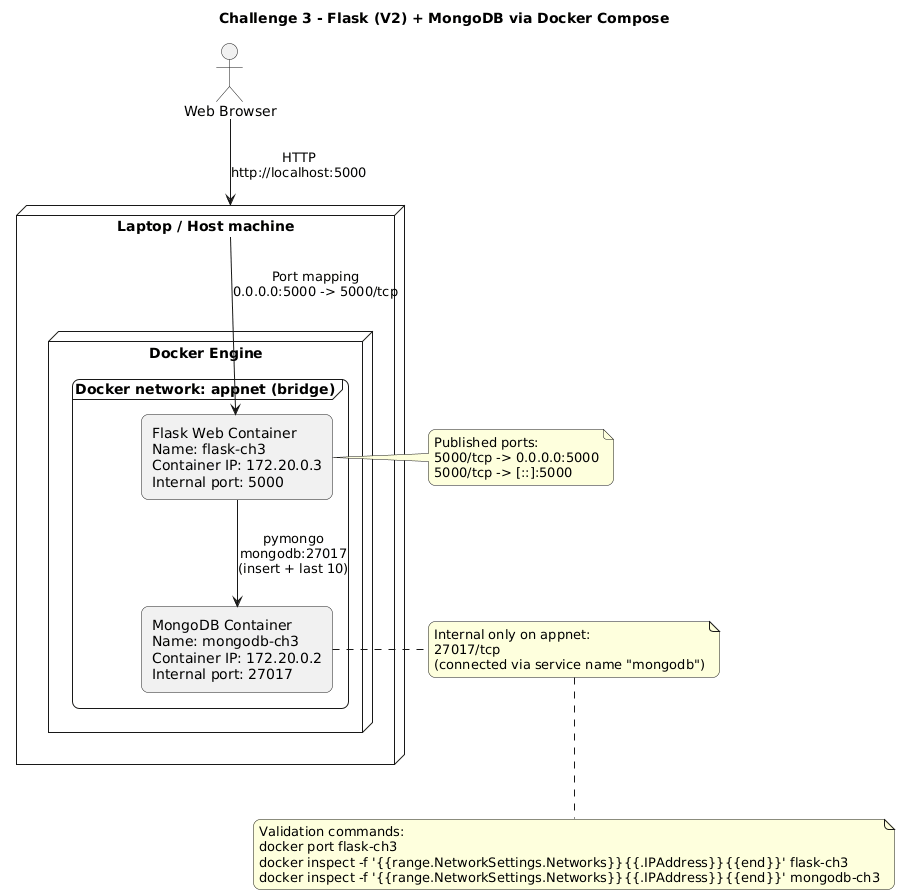

The diagram above was rendered by PlantUML. Its source (embedded in the PNG):
@startuml
title Challenge 3 - Flask (V2) + MongoDB via Docker Compose

skinparam backgroundColor #ffffff
skinparam shadowing false
skinparam roundcorner 14
skinparam defaultFontName Arial
skinparam componentStyle rectangle

actor "Web Browser" as Browser

node "Laptop / Host machine" as Host {
  node "Docker Engine" as Docker {
    frame "Docker network: appnet (bridge)" as Net {
      rectangle "Flask Web Container\nName: flask-ch3\nContainer IP: 172.20.0.3\nInternal port: 5000" as Web
      rectangle "MongoDB Container\nName: mongodb-ch3\nContainer IP: 172.20.0.2\nInternal port: 27017" as DB
    }
  }
}

Browser --> Host : HTTP\nhttp://localhost:5000
Host --> Web : Port mapping\n0.0.0.0:5000 -> 5000/tcp

Web --> DB : pymongo\nmongodb:27017\n(insert + last 10)

note right of Web
Published ports:
5000/tcp -> 0.0.0.0:5000
5000/tcp -> [::]:5000
end note

note right of DB
Internal only on appnet:
27017/tcp
(connected via service name "mongodb")
end note

note bottom
Validation commands:
docker port flask-ch3
docker inspect -f '{{range.NetworkSettings.Networks}}{{.IPAddress}}{{end}}' flask-ch3
docker inspect -f '{{range.NetworkSettings.Networks}}{{.IPAddress}}{{end}}' mongodb-ch3
end note
@enduml